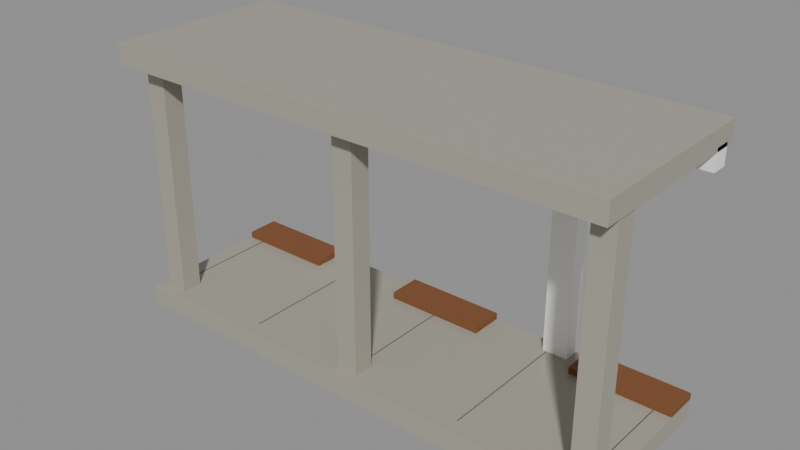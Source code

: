 # Source: source-edit.blend  (saved by Blender 4.0.36; exported with 4.5.12 LTS)
import bpy
from mathutils import Matrix  # noqa: F401  (used for matrix-valued properties, if any)

bpy.ops.wm.read_factory_settings(use_empty=True)
scene = bpy.context.scene
scene.name = 'Scene'

# ---- materials (node trees are filled in below, after node groups)
mat_warm_concrete = bpy.data.materials.new('Warm concrete')
mat_warm_concrete.use_transparent_shadow = False
mat_warm_concrete.diffuse_color = (0.3916, 0.3712, 0.3095, 1.0)
mat_tropical_timber = bpy.data.materials.new('Tropical timber')
mat_tropical_timber.use_transparent_shadow = False
mat_tropical_timber.diffuse_color = (0.2159, 0.08228, 0.02843, 1.0)
mat_white = bpy.data.materials.new('White')
mat_white.use_transparent_shadow = False
mat_white.diffuse_color = (1.0, 1.0, 1.0, 1.0)
mat_charcoal = bpy.data.materials.new('Charcoal')
mat_charcoal.use_transparent_shadow = False
mat_charcoal.diffuse_color = (0.01938, 0.02732, 0.02956, 1.0)

# ---- material node trees
mat_warm_concrete.use_nodes = True; mat_warm_concrete.node_tree.nodes.clear()
_N = mat_warm_concrete.node_tree.nodes; _L = mat_warm_concrete.node_tree.links
n0 = _N.new('ShaderNodeBsdfPrincipled'); n0.name = 'Principled BSDF'; n0.location = (10, 300)
n0.inputs[0].default_value = (0.3916, 0.3712, 0.3095, 1.0)
n0.inputs[2].default_value = 0.27
n0.inputs[3].default_value = 1.45
n1 = _N.new('ShaderNodeOutputMaterial'); n1.name = 'Material Output'; n1.location = (300, 300)
_L.new(n0.outputs[0], n1.inputs[0])
n1.is_active_output = True
mat_tropical_timber.use_nodes = True; mat_tropical_timber.node_tree.nodes.clear()
_N = mat_tropical_timber.node_tree.nodes; _L = mat_tropical_timber.node_tree.links
n0 = _N.new('ShaderNodeBsdfPrincipled'); n0.name = 'Principled BSDF'; n0.location = (10, 300)
n0.inputs[0].default_value = (0.2159, 0.08228, 0.02843, 1.0)
n0.inputs[2].default_value = 0.68
n0.inputs[3].default_value = 1.45
n1 = _N.new('ShaderNodeOutputMaterial'); n1.name = 'Material Output'; n1.location = (300, 300)
_L.new(n0.outputs[0], n1.inputs[0])
n1.is_active_output = True
mat_white.use_nodes = True; mat_white.node_tree.nodes.clear()
_N = mat_white.node_tree.nodes; _L = mat_white.node_tree.links
n0 = _N.new('ShaderNodeBsdfPrincipled'); n0.name = 'Principled BSDF'; n0.location = (10, 300)
n0.inputs[0].default_value = (1.0, 1.0, 1.0, 1.0)
n0.inputs[2].default_value = 0.6
n0.inputs[3].default_value = 1.45
n1 = _N.new('ShaderNodeOutputMaterial'); n1.name = 'Material Output'; n1.location = (300, 300)
_L.new(n0.outputs[0], n1.inputs[0])
n1.is_active_output = True
mat_charcoal.use_nodes = True; mat_charcoal.node_tree.nodes.clear()
_N = mat_charcoal.node_tree.nodes; _L = mat_charcoal.node_tree.links
n0 = _N.new('ShaderNodeBsdfPrincipled'); n0.name = 'Principled BSDF'; n0.location = (10, 300)
n0.inputs[0].default_value = (0.01938, 0.02732, 0.02956, 1.0)
n0.inputs[2].default_value = 0.8
n0.inputs[3].default_value = 1.45
n1 = _N.new('ShaderNodeOutputMaterial'); n1.name = 'Material Output'; n1.location = (300, 300)
_L.new(n0.outputs[0], n1.inputs[0])
n1.is_active_output = True

# ---- meshes
me_cube = bpy.data.meshes.new('Cube')
me_cube.from_pydata([(-3.0, -1.0, -0.12), (-3.0, -1.0, 0.12), (-3.0, 1.0, -0.12), (-3.0, 1.0, 0.12), (3.0, -1.0, -0.12), (3.0, -1.0, 0.12), (3.0, 1.0, -0.12), (3.0, 1.0, 0.12)], [], [(0, 1, 3, 2), (2, 3, 7, 6), (6, 7, 5, 4), (4, 5, 1, 0), (2, 6, 4, 0), (7, 3, 1, 5)])
_uv = me_cube.uv_layers.new(name='UVMap')
_uv.uv.foreach_set('vector', [0.375, 0.0, 0.625, 0.0, 0.625, 0.25, 0.375, 0.25, 0.375, 0.25, 0.625, 0.25, 0.625, 0.5, 0.375, 0.5, 0.375, 0.5, 0.625, 0.5, 0.625, 0.75, 0.375, 0.75, 0.375, 0.75, 0.625, 0.75, 0.625, 1.0, 0.375, 1.0, 0.125, 0.5, 0.375, 0.5, 0.375, 0.75, 0.125, 0.75, 0.625, 0.5, 0.875, 0.5, 0.875, 0.75, 0.625, 0.75])
me_cube.materials.append(mat_warm_concrete)
me_cube.update()
me_cube_001 = bpy.data.meshes.new('Cube.001')
me_cube_001.from_pydata([(-0.125, -0.125, -1.425), (-0.125, -0.125, 1.425), (-0.125, 0.125, -1.425), (-0.125, 0.125, 1.425), (0.125, -0.125, -1.425), (0.125, -0.125, 1.425), (0.125, 0.125, -1.425), (0.125, 0.125, 1.425)], [], [(0, 1, 3, 2), (2, 3, 7, 6), (6, 7, 5, 4), (4, 5, 1, 0), (2, 6, 4, 0), (7, 3, 1, 5)])
_uv = me_cube_001.uv_layers.new(name='UVMap')
_uv.uv.foreach_set('vector', [0.375, 0.0, 0.625, 0.0, 0.625, 0.25, 0.375, 0.25, 0.375, 0.25, 0.625, 0.25, 0.625, 0.5, 0.375, 0.5, 0.375, 0.5, 0.625, 0.5, 0.625, 0.75, 0.375, 0.75, 0.375, 0.75, 0.625, 0.75, 0.625, 1.0, 0.375, 1.0, 0.125, 0.5, 0.375, 0.5, 0.375, 0.75, 0.125, 0.75, 0.625, 0.5, 0.875, 0.5, 0.875, 0.75, 0.625, 0.75])
me_cube_001.materials.append(mat_warm_concrete)
me_cube_001.update()
me_cube_002 = bpy.data.meshes.new('Cube.002')
me_cube_002.from_pydata([(-0.125, -0.125, -1.425), (-0.125, -0.125, 1.425), (-0.125, 0.125, -1.425), (-0.125, 0.125, 1.425), (0.125, -0.125, -1.425), (0.125, -0.125, 1.425), (0.125, 0.125, -1.425), (0.125, 0.125, 1.425)], [], [(0, 1, 3, 2), (2, 3, 7, 6), (6, 7, 5, 4), (4, 5, 1, 0), (2, 6, 4, 0), (7, 3, 1, 5)])
_uv = me_cube_002.uv_layers.new(name='UVMap')
_uv.uv.foreach_set('vector', [0.375, 0.0, 0.625, 0.0, 0.625, 0.25, 0.375, 0.25, 0.375, 0.25, 0.625, 0.25, 0.625, 0.5, 0.375, 0.5, 0.375, 0.5, 0.625, 0.5, 0.625, 0.75, 0.375, 0.75, 0.375, 0.75, 0.625, 0.75, 0.625, 1.0, 0.375, 1.0, 0.125, 0.5, 0.375, 0.5, 0.375, 0.75, 0.125, 0.75, 0.625, 0.5, 0.875, 0.5, 0.875, 0.75, 0.625, 0.75])
me_cube_002.materials.append(mat_warm_concrete)
me_cube_002.update()
me_cube_003 = bpy.data.meshes.new('Cube.003')
me_cube_003.from_pydata([(-0.125, -0.125, -1.425), (-0.125, -0.125, 1.425), (-0.125, 0.125, -1.425), (-0.125, 0.125, 1.425), (0.125, -0.125, -1.425), (0.125, -0.125, 1.425), (0.125, 0.125, -1.425), (0.125, 0.125, 1.425)], [], [(0, 1, 3, 2), (2, 3, 7, 6), (6, 7, 5, 4), (4, 5, 1, 0), (2, 6, 4, 0), (7, 3, 1, 5)])
_uv = me_cube_003.uv_layers.new(name='UVMap')
_uv.uv.foreach_set('vector', [0.375, 0.0, 0.625, 0.0, 0.625, 0.25, 0.375, 0.25, 0.375, 0.25, 0.625, 0.25, 0.625, 0.5, 0.375, 0.5, 0.375, 0.5, 0.625, 0.5, 0.625, 0.75, 0.375, 0.75, 0.375, 0.75, 0.625, 0.75, 0.625, 1.0, 0.375, 1.0, 0.125, 0.5, 0.375, 0.5, 0.375, 0.75, 0.125, 0.75, 0.625, 0.5, 0.875, 0.5, 0.875, 0.75, 0.625, 0.75])
me_cube_003.materials.append(mat_warm_concrete)
me_cube_003.update()
me_cube_004 = bpy.data.meshes.new('Cube.004')
me_cube_004.from_pydata([(-3.0, -1.1, -0.125), (-3.0, -1.1, 0.125), (-3.0, 1.1, -0.125), (-3.0, 1.1, 0.125), (3.0, -1.1, -0.125), (3.0, -1.1, 0.125), (3.0, 1.1, -0.125), (3.0, 1.1, 0.125)], [], [(0, 1, 3, 2), (2, 3, 7, 6), (6, 7, 5, 4), (4, 5, 1, 0), (2, 6, 4, 0), (7, 3, 1, 5)])
_uv = me_cube_004.uv_layers.new(name='UVMap')
_uv.uv.foreach_set('vector', [0.375, 0.0, 0.625, 0.0, 0.625, 0.25, 0.375, 0.25, 0.375, 0.25, 0.625, 0.25, 0.625, 0.5, 0.375, 0.5, 0.375, 0.5, 0.625, 0.5, 0.625, 0.75, 0.375, 0.75, 0.375, 0.75, 0.625, 0.75, 0.625, 1.0, 0.375, 1.0, 0.125, 0.5, 0.375, 0.5, 0.375, 0.75, 0.125, 0.75, 0.625, 0.5, 0.875, 0.5, 0.875, 0.75, 0.625, 0.75])
me_cube_004.materials.append(mat_warm_concrete)
me_cube_004.update()
me_cube_005 = bpy.data.meshes.new('Cube.005')
me_cube_005.from_pydata([(-0.6, -0.2, -0.04), (-0.6, -0.2, 0.04), (-0.6, 0.2, -0.04), (-0.6, 0.2, 0.04), (0.6, -0.2, -0.04), (0.6, -0.2, 0.04), (0.6, 0.2, -0.04), (0.6, 0.2, 0.04)], [], [(0, 1, 3, 2), (2, 3, 7, 6), (6, 7, 5, 4), (4, 5, 1, 0), (2, 6, 4, 0), (7, 3, 1, 5)])
_uv = me_cube_005.uv_layers.new(name='UVMap')
_uv.uv.foreach_set('vector', [0.375, 0.0, 0.625, 0.0, 0.625, 0.25, 0.375, 0.25, 0.375, 0.25, 0.625, 0.25, 0.625, 0.5, 0.375, 0.5, 0.375, 0.5, 0.625, 0.5, 0.625, 0.75, 0.375, 0.75, 0.375, 0.75, 0.625, 0.75, 0.625, 1.0, 0.375, 1.0, 0.125, 0.5, 0.375, 0.5, 0.375, 0.75, 0.125, 0.75, 0.625, 0.5, 0.875, 0.5, 0.875, 0.75, 0.625, 0.75])
me_cube_005.materials.append(mat_tropical_timber)
me_cube_005.update()
me_cube_006 = bpy.data.meshes.new('Cube.006')
me_cube_006.from_pydata([(-0.6, -0.2, -0.04), (-0.6, -0.2, 0.04), (-0.6, 0.2, -0.04), (-0.6, 0.2, 0.04), (0.6, -0.2, -0.04), (0.6, -0.2, 0.04), (0.6, 0.2, -0.04), (0.6, 0.2, 0.04)], [], [(0, 1, 3, 2), (2, 3, 7, 6), (6, 7, 5, 4), (4, 5, 1, 0), (2, 6, 4, 0), (7, 3, 1, 5)])
_uv = me_cube_006.uv_layers.new(name='UVMap')
_uv.uv.foreach_set('vector', [0.375, 0.0, 0.625, 0.0, 0.625, 0.25, 0.375, 0.25, 0.375, 0.25, 0.625, 0.25, 0.625, 0.5, 0.375, 0.5, 0.375, 0.5, 0.625, 0.5, 0.625, 0.75, 0.375, 0.75, 0.375, 0.75, 0.625, 0.75, 0.625, 1.0, 0.375, 1.0, 0.125, 0.5, 0.375, 0.5, 0.375, 0.75, 0.125, 0.75, 0.625, 0.5, 0.875, 0.5, 0.875, 0.75, 0.625, 0.75])
me_cube_006.materials.append(mat_tropical_timber)
me_cube_006.update()
me_cube_007 = bpy.data.meshes.new('Cube.007')
me_cube_007.from_pydata([(-0.6, -0.2, -0.04), (-0.6, -0.2, 0.04), (-0.6, 0.2, -0.04), (-0.6, 0.2, 0.04), (0.6, -0.2, -0.04), (0.6, -0.2, 0.04), (0.6, 0.2, -0.04), (0.6, 0.2, 0.04)], [], [(0, 1, 3, 2), (2, 3, 7, 6), (6, 7, 5, 4), (4, 5, 1, 0), (2, 6, 4, 0), (7, 3, 1, 5)])
_uv = me_cube_007.uv_layers.new(name='UVMap')
_uv.uv.foreach_set('vector', [0.375, 0.0, 0.625, 0.0, 0.625, 0.25, 0.375, 0.25, 0.375, 0.25, 0.625, 0.25, 0.625, 0.5, 0.375, 0.5, 0.375, 0.5, 0.625, 0.5, 0.625, 0.75, 0.375, 0.75, 0.375, 0.75, 0.625, 0.75, 0.625, 1.0, 0.375, 1.0, 0.125, 0.5, 0.375, 0.5, 0.375, 0.75, 0.125, 0.75, 0.625, 0.5, 0.875, 0.5, 0.875, 0.75, 0.625, 0.75])
me_cube_007.materials.append(mat_tropical_timber)
me_cube_007.update()
me_cube_008 = bpy.data.meshes.new('Cube.008')
me_cube_008.from_pydata([(-0.15, -0.1, -1.293), (-0.15, -0.1, 1.293), (-0.15, 0.1, -1.293), (-0.15, 0.1, 1.293), (0.15, -0.1, -1.293), (0.15, -0.1, 1.293), (0.15, 0.1, -1.293), (0.15, 0.1, 1.293)], [], [(0, 1, 3, 2), (2, 3, 7, 6), (6, 7, 5, 4), (4, 5, 1, 0), (2, 6, 4, 0), (7, 3, 1, 5)])
_uv = me_cube_008.uv_layers.new(name='UVMap')
_uv.uv.foreach_set('vector', [0.375, 0.0, 0.625, 0.0, 0.625, 0.25, 0.375, 0.25, 0.375, 0.25, 0.625, 0.25, 0.625, 0.5, 0.375, 0.5, 0.375, 0.5, 0.625, 0.5, 0.625, 0.75, 0.375, 0.75, 0.375, 0.75, 0.625, 0.75, 0.625, 1.0, 0.375, 1.0, 0.125, 0.5, 0.375, 0.5, 0.375, 0.75, 0.125, 0.75, 0.625, 0.5, 0.875, 0.5, 0.875, 0.75, 0.625, 0.75])
me_cube_008.materials.append(mat_white)
me_cube_008.update()
me_cube_009 = bpy.data.meshes.new('Cube.009')
me_cube_009.from_pydata([(-0.15, -0.1, -1.293), (-0.15, -0.1, 1.293), (-0.15, 0.1, -1.293), (-0.15, 0.1, 1.293), (0.15, -0.1, -1.293), (0.15, -0.1, 1.293), (0.15, 0.1, -1.293), (0.15, 0.1, 1.293)], [], [(0, 1, 3, 2), (2, 3, 7, 6), (6, 7, 5, 4), (4, 5, 1, 0), (2, 6, 4, 0), (7, 3, 1, 5)])
_uv = me_cube_009.uv_layers.new(name='UVMap')
_uv.uv.foreach_set('vector', [0.375, 0.0, 0.625, 0.0, 0.625, 0.25, 0.375, 0.25, 0.375, 0.25, 0.625, 0.25, 0.625, 0.5, 0.375, 0.5, 0.375, 0.5, 0.625, 0.5, 0.625, 0.75, 0.375, 0.75, 0.375, 0.75, 0.625, 0.75, 0.625, 1.0, 0.375, 1.0, 0.125, 0.5, 0.375, 0.5, 0.375, 0.75, 0.125, 0.75, 0.625, 0.5, 0.875, 0.5, 0.875, 0.75, 0.625, 0.75])
me_cube_009.materials.append(mat_white)
me_cube_009.update()
me_cube_010 = bpy.data.meshes.new('Cube.010')
me_cube_010.from_pydata([(-3.0, -0.1, -0.125), (-3.0, -0.1, 0.125), (-3.0, 0.1, -0.125), (-3.0, 0.1, 0.125), (3.0, -0.1, -0.125), (3.0, -0.1, 0.125), (3.0, 0.1, -0.125), (3.0, 0.1, 0.125)], [], [(0, 1, 3, 2), (2, 3, 7, 6), (6, 7, 5, 4), (4, 5, 1, 0), (2, 6, 4, 0), (7, 3, 1, 5)])
_uv = me_cube_010.uv_layers.new(name='UVMap')
_uv.uv.foreach_set('vector', [0.375, 0.0, 0.625, 0.0, 0.625, 0.25, 0.375, 0.25, 0.375, 0.25, 0.625, 0.25, 0.625, 0.5, 0.375, 0.5, 0.375, 0.5, 0.625, 0.5, 0.625, 0.75, 0.375, 0.75, 0.375, 0.75, 0.625, 0.75, 0.625, 1.0, 0.375, 1.0, 0.125, 0.5, 0.375, 0.5, 0.375, 0.75, 0.125, 0.75, 0.625, 0.5, 0.875, 0.5, 0.875, 0.75, 0.625, 0.75])
me_cube_010.materials.append(mat_white)
me_cube_010.update()
me_cube_011 = bpy.data.meshes.new('Cube.011')
me_cube_011.from_pydata([(-0.004, -0.8, -0.002), (-0.004, -0.8, 0.002), (-0.004, 0.8, -0.002), (-0.004, 0.8, 0.002), (0.004, -0.8, -0.002), (0.004, -0.8, 0.002), (0.004, 0.8, -0.002), (0.004, 0.8, 0.002)], [], [(0, 1, 3, 2), (2, 3, 7, 6), (6, 7, 5, 4), (4, 5, 1, 0), (2, 6, 4, 0), (7, 3, 1, 5)])
_uv = me_cube_011.uv_layers.new(name='UVMap')
_uv.uv.foreach_set('vector', [0.375, 0.0, 0.625, 0.0, 0.625, 0.25, 0.375, 0.25, 0.375, 0.25, 0.625, 0.25, 0.625, 0.5, 0.375, 0.5, 0.375, 0.5, 0.625, 0.5, 0.625, 0.75, 0.375, 0.75, 0.375, 0.75, 0.625, 0.75, 0.625, 1.0, 0.375, 1.0, 0.125, 0.5, 0.375, 0.5, 0.375, 0.75, 0.125, 0.75, 0.625, 0.5, 0.875, 0.5, 0.875, 0.75, 0.625, 0.75])
me_cube_011.materials.append(mat_charcoal)
me_cube_011.update()
me_cube_012 = bpy.data.meshes.new('Cube.012')
me_cube_012.from_pydata([(-0.004, -0.8, -0.002), (-0.004, -0.8, 0.002), (-0.004, 0.8, -0.002), (-0.004, 0.8, 0.002), (0.004, -0.8, -0.002), (0.004, -0.8, 0.002), (0.004, 0.8, -0.002), (0.004, 0.8, 0.002)], [], [(0, 1, 3, 2), (2, 3, 7, 6), (6, 7, 5, 4), (4, 5, 1, 0), (2, 6, 4, 0), (7, 3, 1, 5)])
_uv = me_cube_012.uv_layers.new(name='UVMap')
_uv.uv.foreach_set('vector', [0.375, 0.0, 0.625, 0.0, 0.625, 0.25, 0.375, 0.25, 0.375, 0.25, 0.625, 0.25, 0.625, 0.5, 0.375, 0.5, 0.375, 0.5, 0.625, 0.5, 0.625, 0.75, 0.375, 0.75, 0.375, 0.75, 0.625, 0.75, 0.625, 1.0, 0.375, 1.0, 0.125, 0.5, 0.375, 0.5, 0.375, 0.75, 0.125, 0.75, 0.625, 0.5, 0.875, 0.5, 0.875, 0.75, 0.625, 0.75])
me_cube_012.materials.append(mat_charcoal)
me_cube_012.update()
me_cube_013 = bpy.data.meshes.new('Cube.013')
me_cube_013.from_pydata([(-0.004, -0.8, -0.002), (-0.004, -0.8, 0.002), (-0.004, 0.8, -0.002), (-0.004, 0.8, 0.002), (0.004, -0.8, -0.002), (0.004, -0.8, 0.002), (0.004, 0.8, -0.002), (0.004, 0.8, 0.002)], [], [(0, 1, 3, 2), (2, 3, 7, 6), (6, 7, 5, 4), (4, 5, 1, 0), (2, 6, 4, 0), (7, 3, 1, 5)])
_uv = me_cube_013.uv_layers.new(name='UVMap')
_uv.uv.foreach_set('vector', [0.375, 0.0, 0.625, 0.0, 0.625, 0.25, 0.375, 0.25, 0.375, 0.25, 0.625, 0.25, 0.625, 0.5, 0.375, 0.5, 0.375, 0.5, 0.625, 0.5, 0.625, 0.75, 0.375, 0.75, 0.375, 0.75, 0.625, 0.75, 0.625, 1.0, 0.375, 1.0, 0.125, 0.5, 0.375, 0.5, 0.375, 0.75, 0.125, 0.75, 0.625, 0.5, 0.875, 0.5, 0.875, 0.75, 0.625, 0.75])
me_cube_013.materials.append(mat_charcoal)
me_cube_013.update()
me_cube_014 = bpy.data.meshes.new('Cube.014')
me_cube_014.from_pydata([(-0.004, -0.8, -0.002), (-0.004, -0.8, 0.002), (-0.004, 0.8, -0.002), (-0.004, 0.8, 0.002), (0.004, -0.8, -0.002), (0.004, -0.8, 0.002), (0.004, 0.8, -0.002), (0.004, 0.8, 0.002)], [], [(0, 1, 3, 2), (2, 3, 7, 6), (6, 7, 5, 4), (4, 5, 1, 0), (2, 6, 4, 0), (7, 3, 1, 5)])
_uv = me_cube_014.uv_layers.new(name='UVMap')
_uv.uv.foreach_set('vector', [0.375, 0.0, 0.625, 0.0, 0.625, 0.25, 0.375, 0.25, 0.375, 0.25, 0.625, 0.25, 0.625, 0.5, 0.375, 0.5, 0.375, 0.5, 0.625, 0.5, 0.625, 0.75, 0.375, 0.75, 0.375, 0.75, 0.625, 0.75, 0.625, 1.0, 0.375, 1.0, 0.125, 0.5, 0.375, 0.5, 0.375, 0.75, 0.125, 0.75, 0.625, 0.5, 0.875, 0.5, 0.875, 0.75, 0.625, 0.75])
me_cube_014.materials.append(mat_charcoal)
me_cube_014.update()
me_cube_015 = bpy.data.meshes.new('Cube.015')
me_cube_015.from_pydata([(-0.004, -0.8, -0.002), (-0.004, -0.8, 0.002), (-0.004, 0.8, -0.002), (-0.004, 0.8, 0.002), (0.004, -0.8, -0.002), (0.004, -0.8, 0.002), (0.004, 0.8, -0.002), (0.004, 0.8, 0.002)], [], [(0, 1, 3, 2), (2, 3, 7, 6), (6, 7, 5, 4), (4, 5, 1, 0), (2, 6, 4, 0), (7, 3, 1, 5)])
_uv = me_cube_015.uv_layers.new(name='UVMap')
_uv.uv.foreach_set('vector', [0.375, 0.0, 0.625, 0.0, 0.625, 0.25, 0.375, 0.25, 0.375, 0.25, 0.625, 0.25, 0.625, 0.5, 0.375, 0.5, 0.375, 0.5, 0.625, 0.5, 0.625, 0.75, 0.375, 0.75, 0.375, 0.75, 0.625, 0.75, 0.625, 1.0, 0.375, 1.0, 0.125, 0.5, 0.375, 0.5, 0.375, 0.75, 0.125, 0.75, 0.625, 0.5, 0.875, 0.5, 0.875, 0.75, 0.625, 0.75])
me_cube_015.materials.append(mat_charcoal)
me_cube_015.update()

# ---- objects
ob_asset_five_footway = bpy.data.objects.new('ASSET_Five-FootWay', None)
ob_linked_arcade_floor = bpy.data.objects.new('Linked_Arcade_Floor', me_cube)
ob_arcade_column_001 = bpy.data.objects.new('Arcade_Column.001', me_cube_001)
ob_arcade_column_002 = bpy.data.objects.new('Arcade_Column.002', me_cube_002)
ob_arcade_column = bpy.data.objects.new('Arcade_Column', me_cube_003)
ob_covered_arcade_slab = bpy.data.objects.new('Covered_Arcade_Slab', me_cube_004)
ob_shop_threshold = bpy.data.objects.new('Shop_Threshold', me_cube_005)
ob_shop_threshold_001 = bpy.data.objects.new('Shop_Threshold.001', me_cube_006)
ob_shop_threshold_002 = bpy.data.objects.new('Shop_Threshold.002', me_cube_007)
ob_party_wall_pier = bpy.data.objects.new('Party_Wall_Pier', me_cube_008)
ob_party_wall_pier_001 = bpy.data.objects.new('Party_Wall_Pier.001', me_cube_009)
ob_rear_header = bpy.data.objects.new('Rear_Header', me_cube_010)
ob_floor_joint = bpy.data.objects.new('Floor_Joint', me_cube_011)
ob_floor_joint_001 = bpy.data.objects.new('Floor_Joint.001', me_cube_012)
ob_floor_joint_002 = bpy.data.objects.new('Floor_Joint.002', me_cube_013)
ob_floor_joint_003 = bpy.data.objects.new('Floor_Joint.003', me_cube_014)
ob_floor_joint_004 = bpy.data.objects.new('Floor_Joint.004', me_cube_015)

# ---- transforms, parenting, visibility, modifiers, constraints
ob_asset_five_footway.location = (0.0, 0.0, 0.0)
ob_linked_arcade_floor.parent = ob_asset_five_footway
ob_linked_arcade_floor.location = (0.0, 0.0, 0.12)
_m = ob_linked_arcade_floor.modifiers.new('Editable eased edges', 'BEVEL')
_m.width = 0.002
_m.width_pct = 0.002
_m.segments = 2
ob_arcade_column_001.parent = ob_asset_five_footway
ob_arcade_column_001.location = (-2.727, -0.75, 1.65)
_m = ob_arcade_column_001.modifiers.new('Editable eased edges', 'BEVEL')
_m.width = 0.002
_m.width_pct = 0.002
_m.segments = 2
ob_arcade_column_002.parent = ob_asset_five_footway
ob_arcade_column_002.location = (0.0, -0.75, 1.65)
_m = ob_arcade_column_002.modifiers.new('Editable eased edges', 'BEVEL')
_m.width = 0.002
_m.width_pct = 0.002
_m.segments = 2
ob_arcade_column.parent = ob_asset_five_footway
ob_arcade_column.location = (2.85, -0.75, 1.65)
_m = ob_arcade_column.modifiers.new('Editable eased edges', 'BEVEL')
_m.width = 0.002
_m.width_pct = 0.002
_m.segments = 2
ob_covered_arcade_slab.parent = ob_asset_five_footway
ob_covered_arcade_slab.location = (0.0, 0.0, 3.15)
_m = ob_covered_arcade_slab.modifiers.new('Editable eased edges', 'BEVEL')
_m.width = 0.002
_m.width_pct = 0.002
_m.segments = 2
ob_shop_threshold.parent = ob_asset_five_footway
ob_shop_threshold.location = (-2.4, 0.8, 0.28)
_m = ob_shop_threshold.modifiers.new('Editable eased edges', 'BEVEL')
_m.width = 0.002
_m.width_pct = 0.002
_m.segments = 2
ob_shop_threshold_001.parent = ob_asset_five_footway
ob_shop_threshold_001.location = (0.0, 0.8, 0.28)
_m = ob_shop_threshold_001.modifiers.new('Editable eased edges', 'BEVEL')
_m.width = 0.002
_m.width_pct = 0.002
_m.segments = 2
ob_shop_threshold_002.parent = ob_asset_five_footway
ob_shop_threshold_002.location = (2.4, 0.8, 0.28)
_m = ob_shop_threshold_002.modifiers.new('Editable eased edges', 'BEVEL')
_m.width = 0.002
_m.width_pct = 0.002
_m.segments = 2
ob_party_wall_pier.parent = ob_asset_five_footway
ob_party_wall_pier.location = (-1.5, 0.9, 1.533)
_m = ob_party_wall_pier.modifiers.new('Editable eased edges', 'BEVEL')
_m.width = 0.002
_m.width_pct = 0.002
_m.segments = 2
ob_party_wall_pier_001.parent = ob_asset_five_footway
ob_party_wall_pier_001.location = (1.5, 0.9, 1.533)
_m = ob_party_wall_pier_001.modifiers.new('Editable eased edges', 'BEVEL')
_m.width = 0.002
_m.width_pct = 0.002
_m.segments = 2
ob_rear_header.parent = ob_asset_five_footway
ob_rear_header.location = (0.0, 0.9, 2.95)
_m = ob_rear_header.modifiers.new('Editable eased edges', 'BEVEL')
_m.width = 0.002
_m.width_pct = 0.002
_m.segments = 2
ob_floor_joint.parent = ob_asset_five_footway
ob_floor_joint.location = (-2.8, 0.0, 0.242)
_m = ob_floor_joint.modifiers.new('Editable eased edges', 'BEVEL')
_m.width = 0.002
_m.width_pct = 0.002
_m.segments = 2
ob_floor_joint_001.parent = ob_asset_five_footway
ob_floor_joint_001.location = (-1.4, 0.0, 0.242)
_m = ob_floor_joint_001.modifiers.new('Editable eased edges', 'BEVEL')
_m.width = 0.002
_m.width_pct = 0.002
_m.segments = 2
ob_floor_joint_002.parent = ob_asset_five_footway
ob_floor_joint_002.location = (0.0, 0.0, 0.242)
_m = ob_floor_joint_002.modifiers.new('Editable eased edges', 'BEVEL')
_m.width = 0.002
_m.width_pct = 0.002
_m.segments = 2
ob_floor_joint_003.parent = ob_asset_five_footway
ob_floor_joint_003.location = (1.4, 0.0, 0.242)
_m = ob_floor_joint_003.modifiers.new('Editable eased edges', 'BEVEL')
_m.width = 0.002
_m.width_pct = 0.002
_m.segments = 2
ob_floor_joint_004.parent = ob_asset_five_footway
ob_floor_joint_004.location = (2.8, 0.0, 0.242)
_m = ob_floor_joint_004.modifiers.new('Editable eased edges', 'BEVEL')
_m.width = 0.002
_m.width_pct = 0.002
_m.segments = 2

# ---- collection membership
scene.collection.objects.link(ob_asset_five_footway)
scene.collection.objects.link(ob_linked_arcade_floor)
scene.collection.objects.link(ob_arcade_column_001)
scene.collection.objects.link(ob_arcade_column_002)
scene.collection.objects.link(ob_arcade_column)
scene.collection.objects.link(ob_covered_arcade_slab)
scene.collection.objects.link(ob_shop_threshold)
scene.collection.objects.link(ob_shop_threshold_001)
scene.collection.objects.link(ob_shop_threshold_002)
scene.collection.objects.link(ob_party_wall_pier)
scene.collection.objects.link(ob_party_wall_pier_001)
scene.collection.objects.link(ob_rear_header)
scene.collection.objects.link(ob_floor_joint)
scene.collection.objects.link(ob_floor_joint_001)
scene.collection.objects.link(ob_floor_joint_002)
scene.collection.objects.link(ob_floor_joint_003)
scene.collection.objects.link(ob_floor_joint_004)

# ---- scene / render settings (as saved in the file)
scene.frame_start = 1; scene.frame_end = 49; scene.frame_set(1)
scene.render.engine = 'BLENDER_EEVEE_NEXT'
scene.cycles.sampling_pattern = 'TABULATED_SOBOL'
bpy.context.view_layer.update()

# ---- added for rendering (the .blend has no active camera and no usable light): camera, sun + grey world if the file has none
cam_auto = bpy.data.cameras.new('AutoCamera')
cam_auto.lens = 50.0
cam_auto.sensor_width = 36.0
cam_auto.clip_end = 1000.0
ob_auto_camera = bpy.data.objects.new('AutoCamera', cam_auto)
scene.collection.objects.link(ob_auto_camera)
ob_auto_camera.location = (6.64396, -7.97276, 6.95267)
ob_auto_camera.rotation_euler = (1.09748, -7.21219e-08, 0.694738)
scene.camera = ob_auto_camera
light_auto_sun = bpy.data.lights.new('AutoSun', 'SUN')
light_auto_sun.energy = 3.0
light_auto_sun.angle = 0.0523599
ob_auto_sun = bpy.data.objects.new('AutoSun', light_auto_sun)
scene.collection.objects.link(ob_auto_sun)
ob_auto_sun.rotation_euler = (0.872665, 0.174533, 0.523599)
if scene.world is None:
    world_auto = bpy.data.worlds.new('AutoWorld')
    world_auto.color = (0.3, 0.3, 0.3)
    scene.world = world_auto
bpy.context.view_layer.update()
